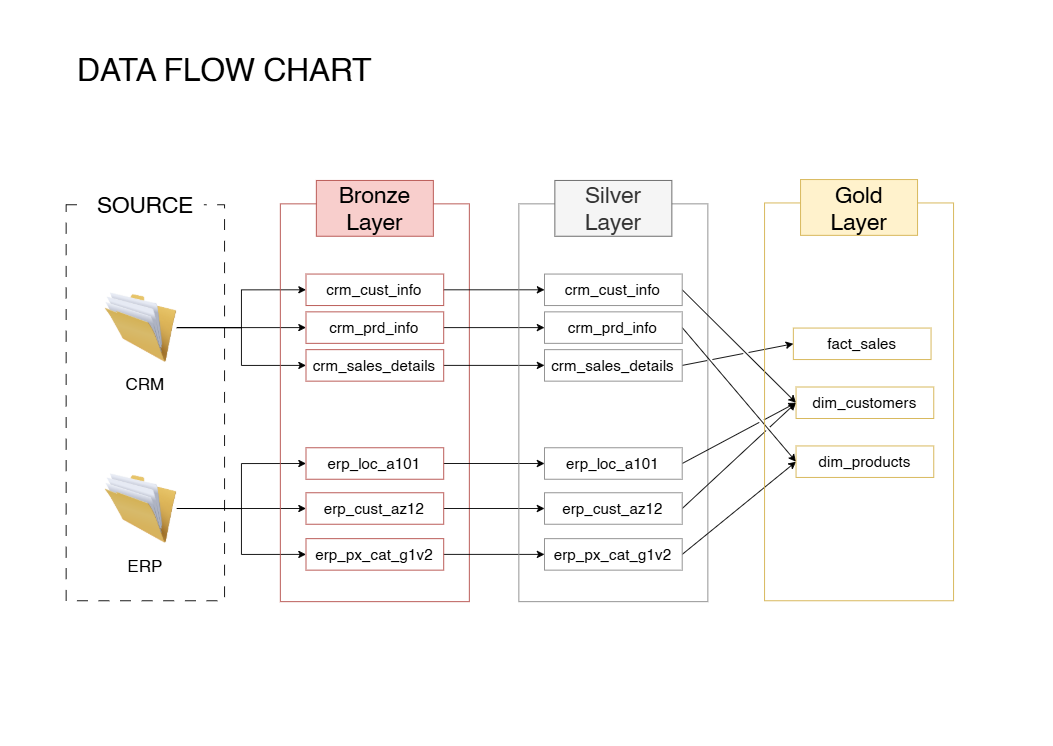

The diagram above was exported from draw.io. Its source (the exported page's mxGraphModel, read from the mxfile embedded in the PNG):
<mxGraphModel dx="1158" dy="704" grid="0" gridSize="10" guides="1" tooltips="1" connect="1" arrows="1" fold="1" page="1" pageScale="1" pageWidth="1169" pageHeight="827" math="0" shadow="0">
  <root>
    <mxCell id="0" />
    <mxCell id="1" parent="0" />
    <mxCell id="-FzNc9JkwohzLL9_02MI-2" value="" style="rounded=0;whiteSpace=wrap;html=1;dashed=1;dashPattern=12 12;" parent="1" vertex="1">
      <mxGeometry x="73" y="227" width="176" height="440" as="geometry" />
    </mxCell>
    <mxCell id="-FzNc9JkwohzLL9_02MI-4" value="&lt;font style=&quot;font-size: 25px;&quot;&gt;SOURCE&lt;/font&gt;" style="text;html=1;whiteSpace=wrap;strokeColor=none;fillColor=default;align=center;verticalAlign=middle;rounded=0;" parent="1" vertex="1">
      <mxGeometry x="96" y="212" width="130" height="30" as="geometry" />
    </mxCell>
    <mxCell id="-FzNc9JkwohzLL9_02MI-23" style="edgeStyle=orthogonalEdgeStyle;rounded=0;orthogonalLoop=1;jettySize=auto;html=1;exitX=1;exitY=0.5;exitDx=0;exitDy=0;entryX=0;entryY=0.5;entryDx=0;entryDy=0;" parent="1" source="-FzNc9JkwohzLL9_02MI-5" target="-FzNc9JkwohzLL9_02MI-15" edge="1">
      <mxGeometry relative="1" as="geometry" />
    </mxCell>
    <mxCell id="-FzNc9JkwohzLL9_02MI-24" style="edgeStyle=orthogonalEdgeStyle;rounded=0;orthogonalLoop=1;jettySize=auto;html=1;exitX=1;exitY=0.5;exitDx=0;exitDy=0;entryX=0;entryY=0.5;entryDx=0;entryDy=0;" parent="1" source="-FzNc9JkwohzLL9_02MI-5" target="-FzNc9JkwohzLL9_02MI-12" edge="1">
      <mxGeometry relative="1" as="geometry" />
    </mxCell>
    <mxCell id="-FzNc9JkwohzLL9_02MI-25" style="edgeStyle=orthogonalEdgeStyle;rounded=0;orthogonalLoop=1;jettySize=auto;html=1;exitX=1;exitY=0.5;exitDx=0;exitDy=0;entryX=0;entryY=0.5;entryDx=0;entryDy=0;" parent="1" source="-FzNc9JkwohzLL9_02MI-5" target="-FzNc9JkwohzLL9_02MI-16" edge="1">
      <mxGeometry relative="1" as="geometry" />
    </mxCell>
    <mxCell id="-FzNc9JkwohzLL9_02MI-5" value="" style="image;html=1;image=img/lib/clip_art/general/Full_Folder_128x128.png" parent="1" vertex="1">
      <mxGeometry x="116" y="323.5" width="80" height="80" as="geometry" />
    </mxCell>
    <mxCell id="-FzNc9JkwohzLL9_02MI-20" style="edgeStyle=orthogonalEdgeStyle;rounded=0;orthogonalLoop=1;jettySize=auto;html=1;exitX=1;exitY=0.5;exitDx=0;exitDy=0;entryX=0;entryY=0.5;entryDx=0;entryDy=0;" parent="1" source="-FzNc9JkwohzLL9_02MI-6" target="-FzNc9JkwohzLL9_02MI-18" edge="1">
      <mxGeometry relative="1" as="geometry" />
    </mxCell>
    <mxCell id="-FzNc9JkwohzLL9_02MI-21" style="edgeStyle=orthogonalEdgeStyle;rounded=0;orthogonalLoop=1;jettySize=auto;html=1;exitX=1;exitY=0.5;exitDx=0;exitDy=0;entryX=0;entryY=0.5;entryDx=0;entryDy=0;" parent="1" source="-FzNc9JkwohzLL9_02MI-6" target="-FzNc9JkwohzLL9_02MI-17" edge="1">
      <mxGeometry relative="1" as="geometry" />
    </mxCell>
    <mxCell id="-FzNc9JkwohzLL9_02MI-22" style="edgeStyle=orthogonalEdgeStyle;rounded=0;orthogonalLoop=1;jettySize=auto;html=1;exitX=1;exitY=0.5;exitDx=0;exitDy=0;entryX=0;entryY=0.5;entryDx=0;entryDy=0;" parent="1" source="-FzNc9JkwohzLL9_02MI-6" target="-FzNc9JkwohzLL9_02MI-19" edge="1">
      <mxGeometry relative="1" as="geometry" />
    </mxCell>
    <mxCell id="-FzNc9JkwohzLL9_02MI-6" value="" style="image;html=1;image=img/lib/clip_art/general/Full_Folder_128x128.png" parent="1" vertex="1">
      <mxGeometry x="116" y="524.5" width="80" height="80" as="geometry" />
    </mxCell>
    <mxCell id="-FzNc9JkwohzLL9_02MI-7" value="&lt;font style=&quot;font-size: 19px;&quot;&gt;CRM&lt;/font&gt;" style="text;html=1;whiteSpace=wrap;strokeColor=none;fillColor=none;align=center;verticalAlign=middle;rounded=0;" parent="1" vertex="1">
      <mxGeometry x="131" y="411" width="60" height="30" as="geometry" />
    </mxCell>
    <mxCell id="-FzNc9JkwohzLL9_02MI-8" value="&lt;font style=&quot;font-size: 19px;&quot;&gt;ERP&lt;/font&gt;" style="text;html=1;whiteSpace=wrap;strokeColor=none;fillColor=none;align=center;verticalAlign=middle;rounded=0;" parent="1" vertex="1">
      <mxGeometry x="131" y="613" width="60" height="30" as="geometry" />
    </mxCell>
    <mxCell id="-FzNc9JkwohzLL9_02MI-9" value="" style="rounded=0;whiteSpace=wrap;html=1;fillColor=none;strokeColor=#b85450;" parent="1" vertex="1">
      <mxGeometry x="311" y="226" width="210" height="442" as="geometry" />
    </mxCell>
    <mxCell id="-FzNc9JkwohzLL9_02MI-11" value="&lt;font style=&quot;font-size: 25px;&quot;&gt;Bronze Layer&lt;/font&gt;" style="text;html=1;whiteSpace=wrap;strokeColor=#b85450;fillColor=#f8cecc;align=center;verticalAlign=middle;rounded=0;" parent="1" vertex="1">
      <mxGeometry x="351" y="200" width="130" height="62" as="geometry" />
    </mxCell>
    <mxCell id="-FzNc9JkwohzLL9_02MI-34" style="edgeStyle=orthogonalEdgeStyle;rounded=0;orthogonalLoop=1;jettySize=auto;html=1;entryX=0;entryY=0.5;entryDx=0;entryDy=0;" parent="1" source="-FzNc9JkwohzLL9_02MI-12" target="-FzNc9JkwohzLL9_02MI-28" edge="1">
      <mxGeometry relative="1" as="geometry" />
    </mxCell>
    <mxCell id="-FzNc9JkwohzLL9_02MI-12" value="crm_cust_info" style="rounded=0;whiteSpace=wrap;html=1;fontSize=17;strokeColor=#b85450;fillColor=none;" parent="1" vertex="1">
      <mxGeometry x="339.5" y="304" width="153" height="35" as="geometry" />
    </mxCell>
    <mxCell id="-FzNc9JkwohzLL9_02MI-35" style="edgeStyle=orthogonalEdgeStyle;rounded=0;orthogonalLoop=1;jettySize=auto;html=1;exitX=1;exitY=0.5;exitDx=0;exitDy=0;" parent="1" source="-FzNc9JkwohzLL9_02MI-15" target="-FzNc9JkwohzLL9_02MI-29" edge="1">
      <mxGeometry relative="1" as="geometry" />
    </mxCell>
    <mxCell id="-FzNc9JkwohzLL9_02MI-15" value="crm_prd_info" style="rounded=0;whiteSpace=wrap;html=1;fontSize=17;strokeColor=#b85450;fillColor=none;" parent="1" vertex="1">
      <mxGeometry x="339.5" y="346" width="153" height="35" as="geometry" />
    </mxCell>
    <mxCell id="-FzNc9JkwohzLL9_02MI-36" style="edgeStyle=orthogonalEdgeStyle;rounded=0;orthogonalLoop=1;jettySize=auto;html=1;entryX=0;entryY=0.5;entryDx=0;entryDy=0;" parent="1" source="-FzNc9JkwohzLL9_02MI-16" target="-FzNc9JkwohzLL9_02MI-30" edge="1">
      <mxGeometry relative="1" as="geometry" />
    </mxCell>
    <mxCell id="-FzNc9JkwohzLL9_02MI-16" value="crm_sales_details" style="rounded=0;whiteSpace=wrap;html=1;fontSize=17;strokeColor=#b85450;fillColor=none;" parent="1" vertex="1">
      <mxGeometry x="339.5" y="388" width="153" height="35" as="geometry" />
    </mxCell>
    <mxCell id="-FzNc9JkwohzLL9_02MI-37" style="edgeStyle=orthogonalEdgeStyle;rounded=0;orthogonalLoop=1;jettySize=auto;html=1;exitX=1;exitY=0.5;exitDx=0;exitDy=0;" parent="1" source="-FzNc9JkwohzLL9_02MI-17" target="-FzNc9JkwohzLL9_02MI-31" edge="1">
      <mxGeometry relative="1" as="geometry" />
    </mxCell>
    <mxCell id="-FzNc9JkwohzLL9_02MI-17" value="erp_loc_a101" style="rounded=0;whiteSpace=wrap;html=1;fontSize=17;strokeColor=#b85450;fillColor=none;" parent="1" vertex="1">
      <mxGeometry x="339.5" y="497" width="153" height="35" as="geometry" />
    </mxCell>
    <mxCell id="-FzNc9JkwohzLL9_02MI-38" style="edgeStyle=orthogonalEdgeStyle;rounded=0;orthogonalLoop=1;jettySize=auto;html=1;exitX=1;exitY=0.5;exitDx=0;exitDy=0;entryX=0;entryY=0.5;entryDx=0;entryDy=0;" parent="1" source="-FzNc9JkwohzLL9_02MI-18" target="-FzNc9JkwohzLL9_02MI-32" edge="1">
      <mxGeometry relative="1" as="geometry" />
    </mxCell>
    <mxCell id="-FzNc9JkwohzLL9_02MI-18" value="erp_cust_az12" style="rounded=0;whiteSpace=wrap;html=1;fontSize=17;strokeColor=#b85450;fillColor=none;" parent="1" vertex="1">
      <mxGeometry x="339.5" y="547" width="153" height="35" as="geometry" />
    </mxCell>
    <mxCell id="-FzNc9JkwohzLL9_02MI-39" style="edgeStyle=orthogonalEdgeStyle;rounded=0;orthogonalLoop=1;jettySize=auto;html=1;exitX=1;exitY=0.5;exitDx=0;exitDy=0;" parent="1" source="-FzNc9JkwohzLL9_02MI-19" target="-FzNc9JkwohzLL9_02MI-33" edge="1">
      <mxGeometry relative="1" as="geometry" />
    </mxCell>
    <mxCell id="-FzNc9JkwohzLL9_02MI-19" value="erp_px_cat_g1v2" style="rounded=0;whiteSpace=wrap;html=1;fontSize=17;strokeColor=#b85450;fillColor=none;" parent="1" vertex="1">
      <mxGeometry x="339.5" y="598" width="153" height="35" as="geometry" />
    </mxCell>
    <mxCell id="-FzNc9JkwohzLL9_02MI-26" value="" style="rounded=0;whiteSpace=wrap;html=1;fillColor=none;strokeColor=#8F8F8F;" parent="1" vertex="1">
      <mxGeometry x="576" y="226" width="210" height="442" as="geometry" />
    </mxCell>
    <mxCell id="-FzNc9JkwohzLL9_02MI-27" value="&lt;font style=&quot;font-size: 25px;&quot;&gt;Silver Layer&lt;/font&gt;" style="text;html=1;whiteSpace=wrap;strokeColor=#666666;fillColor=#f5f5f5;align=center;verticalAlign=middle;rounded=0;fontColor=#333333;" parent="1" vertex="1">
      <mxGeometry x="616" y="200" width="130" height="62" as="geometry" />
    </mxCell>
    <mxCell id="iitoQsLSDRMKpQ-nnb4D-14" style="rounded=0;orthogonalLoop=1;jettySize=auto;html=1;exitX=1;exitY=0.5;exitDx=0;exitDy=0;entryX=0;entryY=0.5;entryDx=0;entryDy=0;jumpStyle=gap;" edge="1" parent="1" source="-FzNc9JkwohzLL9_02MI-28" target="iitoQsLSDRMKpQ-nnb4D-5">
      <mxGeometry relative="1" as="geometry" />
    </mxCell>
    <mxCell id="-FzNc9JkwohzLL9_02MI-28" value="crm_cust_info" style="rounded=0;whiteSpace=wrap;html=1;fontSize=17;strokeColor=#8F8F8F;" parent="1" vertex="1">
      <mxGeometry x="604.5" y="304" width="153" height="35" as="geometry" />
    </mxCell>
    <mxCell id="iitoQsLSDRMKpQ-nnb4D-13" style="rounded=0;orthogonalLoop=1;jettySize=auto;html=1;exitX=1;exitY=0.5;exitDx=0;exitDy=0;entryX=0;entryY=0.5;entryDx=0;entryDy=0;jumpStyle=gap;" edge="1" parent="1" source="-FzNc9JkwohzLL9_02MI-29" target="iitoQsLSDRMKpQ-nnb4D-4">
      <mxGeometry relative="1" as="geometry" />
    </mxCell>
    <mxCell id="-FzNc9JkwohzLL9_02MI-29" value="crm_prd_info" style="rounded=0;whiteSpace=wrap;html=1;fontSize=17;strokeColor=#8F8F8F;" parent="1" vertex="1">
      <mxGeometry x="604.5" y="346" width="153" height="35" as="geometry" />
    </mxCell>
    <mxCell id="iitoQsLSDRMKpQ-nnb4D-12" style="rounded=0;orthogonalLoop=1;jettySize=auto;html=1;exitX=1;exitY=0.5;exitDx=0;exitDy=0;entryX=0;entryY=0.5;entryDx=0;entryDy=0;jumpStyle=gap;" edge="1" parent="1" source="-FzNc9JkwohzLL9_02MI-30" target="iitoQsLSDRMKpQ-nnb4D-3">
      <mxGeometry relative="1" as="geometry" />
    </mxCell>
    <mxCell id="-FzNc9JkwohzLL9_02MI-30" value="crm_sales_details" style="rounded=0;whiteSpace=wrap;html=1;fontSize=17;strokeColor=#8F8F8F;" parent="1" vertex="1">
      <mxGeometry x="604.5" y="388" width="153" height="35" as="geometry" />
    </mxCell>
    <mxCell id="iitoQsLSDRMKpQ-nnb4D-11" style="rounded=0;orthogonalLoop=1;jettySize=auto;html=1;exitX=1;exitY=0.5;exitDx=0;exitDy=0;entryX=0;entryY=0.5;entryDx=0;entryDy=0;jumpStyle=gap;" edge="1" parent="1" source="-FzNc9JkwohzLL9_02MI-31" target="iitoQsLSDRMKpQ-nnb4D-5">
      <mxGeometry relative="1" as="geometry" />
    </mxCell>
    <mxCell id="-FzNc9JkwohzLL9_02MI-31" value="erp_loc_a101" style="rounded=0;whiteSpace=wrap;html=1;fontSize=17;strokeColor=#8F8F8F;" parent="1" vertex="1">
      <mxGeometry x="604.5" y="497" width="153" height="35" as="geometry" />
    </mxCell>
    <mxCell id="iitoQsLSDRMKpQ-nnb4D-10" style="rounded=0;orthogonalLoop=1;jettySize=auto;html=1;exitX=1;exitY=0.5;exitDx=0;exitDy=0;entryX=0;entryY=0.5;entryDx=0;entryDy=0;jumpStyle=gap;" edge="1" parent="1" source="-FzNc9JkwohzLL9_02MI-32" target="iitoQsLSDRMKpQ-nnb4D-5">
      <mxGeometry relative="1" as="geometry" />
    </mxCell>
    <mxCell id="-FzNc9JkwohzLL9_02MI-32" value="erp_cust_az12" style="rounded=0;whiteSpace=wrap;html=1;fontSize=17;strokeColor=#8F8F8F;" parent="1" vertex="1">
      <mxGeometry x="604.5" y="547" width="153" height="35" as="geometry" />
    </mxCell>
    <mxCell id="iitoQsLSDRMKpQ-nnb4D-9" style="rounded=0;orthogonalLoop=1;jettySize=auto;html=1;exitX=1;exitY=0.5;exitDx=0;exitDy=0;entryX=0;entryY=0.5;entryDx=0;entryDy=0;jumpStyle=gap;" edge="1" parent="1" source="-FzNc9JkwohzLL9_02MI-33" target="iitoQsLSDRMKpQ-nnb4D-4">
      <mxGeometry relative="1" as="geometry" />
    </mxCell>
    <mxCell id="-FzNc9JkwohzLL9_02MI-33" value="erp_px_cat_g1v2" style="rounded=0;whiteSpace=wrap;html=1;fontSize=17;strokeColor=#8F8F8F;" parent="1" vertex="1">
      <mxGeometry x="604.5" y="598" width="153" height="35" as="geometry" />
    </mxCell>
    <mxCell id="-FzNc9JkwohzLL9_02MI-40" value="&lt;font style=&quot;font-size: 35px;&quot;&gt;DATA FLOW CHART&lt;/font&gt;" style="text;html=1;whiteSpace=wrap;strokeColor=none;fillColor=none;align=center;verticalAlign=middle;rounded=0;" parent="1" vertex="1">
      <mxGeometry x="73" y="53" width="352" height="47" as="geometry" />
    </mxCell>
    <mxCell id="iitoQsLSDRMKpQ-nnb4D-1" value="" style="rounded=0;whiteSpace=wrap;html=1;fillColor=none;strokeColor=#d6b656;" vertex="1" parent="1">
      <mxGeometry x="849" y="225" width="210" height="442" as="geometry" />
    </mxCell>
    <mxCell id="iitoQsLSDRMKpQ-nnb4D-2" value="&lt;font style=&quot;font-size: 25px;&quot;&gt;Gold&lt;/font&gt;&lt;div&gt;&lt;font style=&quot;font-size: 25px;&quot;&gt;Layer&lt;/font&gt;&lt;/div&gt;" style="text;html=1;whiteSpace=wrap;strokeColor=#d6b656;fillColor=#fff2cc;align=center;verticalAlign=middle;rounded=0;" vertex="1" parent="1">
      <mxGeometry x="889" y="199" width="130" height="62" as="geometry" />
    </mxCell>
    <mxCell id="iitoQsLSDRMKpQ-nnb4D-3" value="fact_sales" style="rounded=0;whiteSpace=wrap;html=1;fontSize=17;strokeColor=#d6b656;fillColor=none;" vertex="1" parent="1">
      <mxGeometry x="881" y="364" width="153" height="35" as="geometry" />
    </mxCell>
    <mxCell id="iitoQsLSDRMKpQ-nnb4D-4" value="dim_products" style="rounded=0;whiteSpace=wrap;html=1;fontSize=17;strokeColor=#d6b656;fillColor=none;" vertex="1" parent="1">
      <mxGeometry x="884" y="495" width="153" height="35" as="geometry" />
    </mxCell>
    <mxCell id="iitoQsLSDRMKpQ-nnb4D-5" value="dim_customers" style="rounded=0;whiteSpace=wrap;html=1;fontSize=17;strokeColor=#d6b656;fillColor=none;" vertex="1" parent="1">
      <mxGeometry x="884" y="429.5" width="153" height="35" as="geometry" />
    </mxCell>
  </root>
</mxGraphModel>